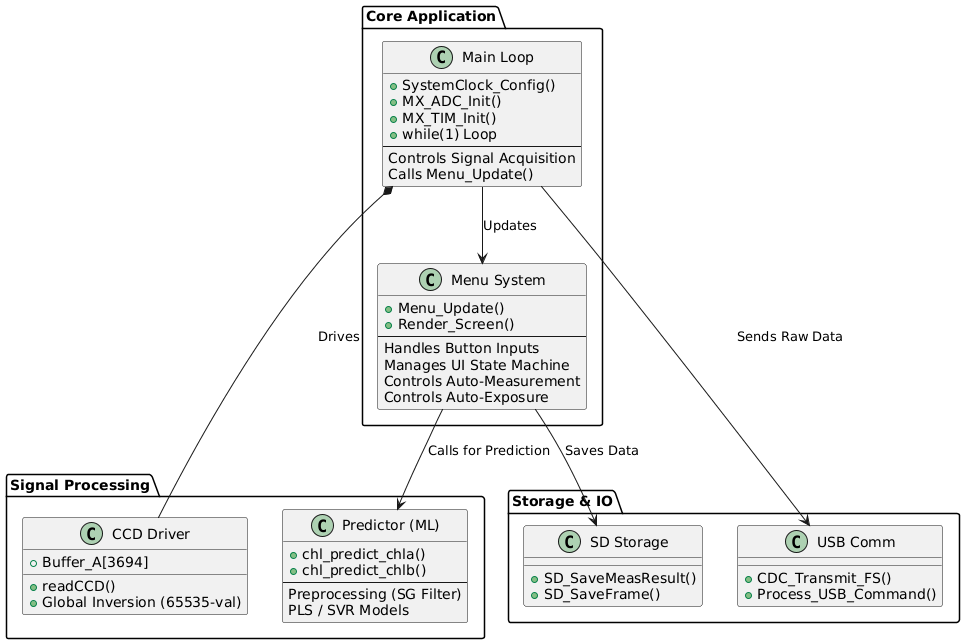

The diagram above was rendered by PlantUML. Its source (embedded in the PNG):
@startuml
allow_mixing

package "Core Application" {
    class "Main Loop" as Main {
        + SystemClock_Config()
        + MX_ADC_Init()
        + MX_TIM_Init()
        + while(1) Loop
        --
        Controls Signal Acquisition
        Calls Menu_Update()
    }

    class "Menu System" as Menu {
        + Menu_Update()
        + Render_Screen()
        --
        Handles Button Inputs
        Manages UI State Machine
        Controls Auto-Measurement
        Controls Auto-Exposure
    }
}

package "Signal Processing" {
    class "CCD Driver" as CCD {
        + Buffer_A[3694]
        + readCCD()
        + Global Inversion (65535-val)
    }

    class "Predictor (ML)" as ML {
        + chl_predict_chla()
        + chl_predict_chlb()
        --
        Preprocessing (SG Filter)
        PLS / SVR Models
    }
}

package "Storage & IO" {
    class "SD Storage" as Storage {
        + SD_SaveMeasResult()
        + SD_SaveFrame()
    }
    
    class "USB Comm" as USB {
        + CDC_Transmit_FS()
        + Process_USB_Command()
    }
}

Main *-- CCD : Drives
Main --> Menu : Updates
Menu --> ML : Calls for Prediction
Menu --> Storage : Saves Data
Main --> USB : Sends Raw Data
@enduml